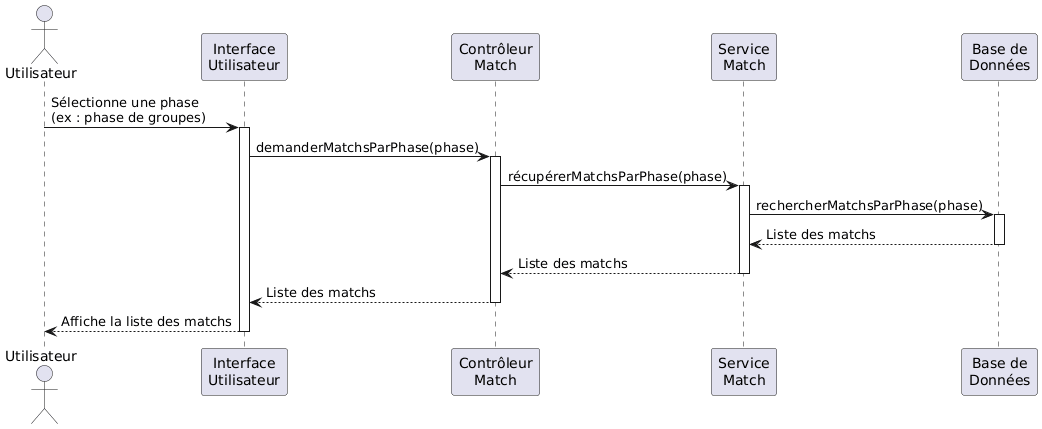

The diagram above was rendered by PlantUML. Its source (embedded in the PNG):
@startuml
actor Utilisateur
participant "Interface\nUtilisateur" as UI
participant "Contrôleur\nMatch" as Controller
participant "Service\nMatch" as Service
participant "Base de\nDonnées" as DB

Utilisateur -> UI : Sélectionne une phase\n(ex : phase de groupes)
activate UI

UI -> Controller : demanderMatchsParPhase(phase)
activate Controller

Controller -> Service : récupérerMatchsParPhase(phase)
activate Service

Service -> DB : rechercherMatchsParPhase(phase)
activate DB

DB --> Service : Liste des matchs
deactivate DB

Service --> Controller : Liste des matchs
deactivate Service

Controller --> UI : Liste des matchs
deactivate Controller

UI --> Utilisateur : Affiche la liste des matchs
deactivate UI
@enduml